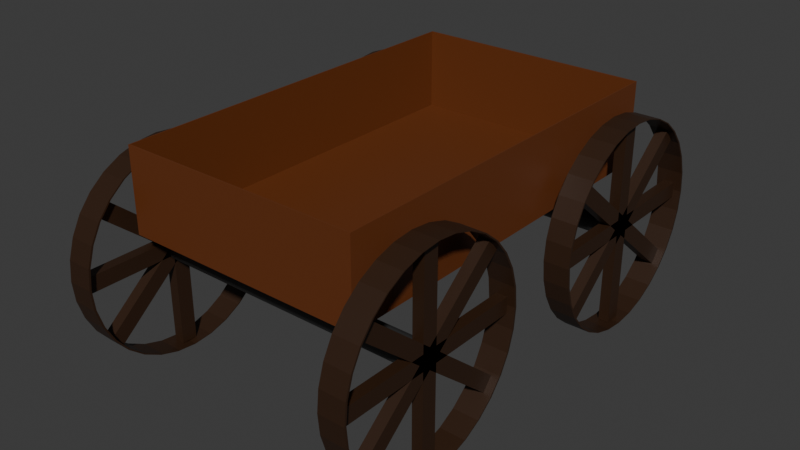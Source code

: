 # Source: West_Wagon1WIP.blend  (saved by Blender 4.5.87; exported with 4.5.12 LTS)
import bpy
from mathutils import Matrix  # noqa: F401  (used for matrix-valued properties, if any)

bpy.ops.wm.read_factory_settings(use_empty=True)
scene = bpy.context.scene
scene.name = 'Scene'

# ---- collections
col_collection = bpy.data.collections.new('Collection'); scene.collection.children.link(col_collection)

# ---- materials (node trees are filled in below, after node groups)
mat_material = bpy.data.materials.new('Material')
mat_material.alpha_threshold = 0.0
mat_material.roughness = 0.5
mat_material.line_color = (0.0, 0.0, 0.0, 1.0)
mat_material_001 = bpy.data.materials.new('Material.001')
mat_material_002 = bpy.data.materials.new('Material.002')

# ---- material node trees
mat_material.use_nodes = True; mat_material.node_tree.nodes.clear()
_N = mat_material.node_tree.nodes; _L = mat_material.node_tree.links
n0 = _N.new('ShaderNodeOutputMaterial'); n0.name = 'Material Output'; n0.location = (300, 300)
n1 = _N.new('ShaderNodeBsdfPrincipled'); n1.name = 'Principled BSDF'; n1.location = (10, 300)
n1.inputs[0].default_value = (0.1364, 0.03586, 0.008253, 1.0)
n1.inputs[3].default_value = 1.45
_L.new(n1.outputs[0], n0.inputs[0])
n0.is_active_output = True
mat_material_001.use_nodes = True; mat_material_001.node_tree.nodes.clear()
_N = mat_material_001.node_tree.nodes; _L = mat_material_001.node_tree.links
n0 = _N.new('ShaderNodeBsdfPrincipled'); n0.name = 'Principled BSDF'; n0.location = (-200, 100)
n0.inputs[0].default_value = (0.0339, 0.0339, 0.0339, 1.0)
n1 = _N.new('ShaderNodeOutputMaterial'); n1.name = 'Material Output'; n1.location = (200, 100)
_L.new(n0.outputs[0], n1.inputs[0])
n1.is_active_output = True
mat_material_002.use_nodes = True; mat_material_002.node_tree.nodes.clear()
_N = mat_material_002.node_tree.nodes; _L = mat_material_002.node_tree.links
n0 = _N.new('ShaderNodeBsdfPrincipled'); n0.name = 'Principled BSDF'; n0.location = (-200, 100)
n0.inputs[0].default_value = (0.03193, 0.01292, 0.00474, 1.0)
n1 = _N.new('ShaderNodeOutputMaterial'); n1.name = 'Material Output'; n1.location = (200, 100)
_L.new(n0.outputs[0], n1.inputs[0])
n1.is_active_output = True

# ---- world
world_world = bpy.data.worlds.new('World'); scene.world = world_world
world_world.use_nodes = True; world_world.node_tree.nodes.clear()
_N = world_world.node_tree.nodes; _L = world_world.node_tree.links
n0 = _N.new('ShaderNodeOutputWorld'); n0.name = 'World Output'; n0.location = (300, 300)
n1 = _N.new('ShaderNodeBackground'); n1.name = 'Background'; n1.location = (10, 300)
n1.inputs[0].default_value = (0.05088, 0.05088, 0.05088, 1.0)
_L.new(n1.outputs[0], n0.inputs[0])
n0.is_active_output = True
world_world.color = (0.05088, 0.05088, 0.05088)
world_world.sun_shadow_jitter_overblur = 0.0

# ---- meshes
me_cube = bpy.data.meshes.new('Cube')
me_cube.from_pydata([(1.0, 1.0, 5.0), (1.0, 1.0, 3.0), (1.0, -1.0, 5.0), (1.0, -1.0, 3.0), (-1.0, 1.0, 5.0), (-1.0, 1.0, 3.0), (-1.0, -1.0, 5.0), (-1.0, -1.0, 3.0), (1.08, -0.2003, 2.091), (1.293, -0.2003, 2.091), (1.08, -0.2104, 1.6), (1.293, -0.2104, 1.6), (1.08, -0.2401, 1.127), (1.293, -0.2401, 1.127), (1.08, -0.2884, 0.6918), (1.293, -0.2884, 0.6918), (1.08, -0.3533, 0.31), (1.293, -0.3533, 0.31), (1.08, -0.4324, -0.003237), (1.293, -0.4324, -0.003237), (1.08, -0.5227, -0.236), (1.293, -0.5227, -0.236), (1.08, -0.6207, -0.3794), (1.293, -0.6207, -0.3794), (1.08, -0.7226, -0.4278), (1.293, -0.7226, -0.4278), (1.08, -0.8245, -0.3794), (1.293, -0.8245, -0.3794), (1.08, -0.9224, -0.236), (1.293, -0.9224, -0.236), (1.08, -1.013, -0.003237), (1.293, -1.013, -0.003237), (1.08, -1.092, 0.31), (1.293, -1.092, 0.31), (1.08, -1.157, 0.6918), (1.293, -1.157, 0.6918), (1.08, -1.205, 1.127), (1.293, -1.205, 1.127), (1.08, -1.235, 1.6), (1.293, -1.235, 1.6), (1.08, -1.245, 2.091), (1.293, -1.245, 2.091), (1.08, -1.235, 2.583), (1.293, -1.235, 2.583), (1.08, -1.205, 3.055), (1.293, -1.205, 3.055), (1.08, -1.157, 3.491), (1.293, -1.157, 3.491), (1.08, -1.092, 3.873), (1.293, -1.092, 3.873), (1.08, -1.013, 4.186), (1.293, -1.013, 4.186), (1.08, -0.9224, 4.419), (1.293, -0.9224, 4.419), (1.08, -0.8245, 4.562), (1.293, -0.8245, 4.562), (1.08, -0.7226, 4.61), (1.293, -0.7226, 4.61), (1.08, -0.6207, 4.562), (1.293, -0.6207, 4.562), (1.08, -0.5227, 4.419), (1.293, -0.5227, 4.419), (1.08, -0.4324, 4.186), (1.293, -0.4324, 4.186), (1.08, -0.3533, 3.873), (1.293, -0.3533, 3.873), (1.08, -0.2884, 3.491), (1.293, -0.2884, 3.491), (1.08, -0.2401, 3.055), (1.293, -0.2401, 3.055), (1.08, -0.2104, 2.583), (1.293, -0.2104, 2.583), (1.142, -0.7622, -0.3931), (1.142, -0.7622, 4.576), (1.142, -0.683, -0.3931), (1.142, -0.683, 4.576), (1.231, -0.7622, -0.3931), (1.231, -0.7622, 4.576), (1.231, -0.683, -0.3931), (1.231, -0.683, 4.576), (1.142, -1.143, 0.6408), (1.142, -0.3535, 3.835), (1.142, -1.092, 0.348), (1.142, -0.3026, 3.542), (1.231, -1.143, 0.6408), (1.231, -0.3535, 3.835), (1.231, -1.092, 0.348), (1.231, -0.3026, 3.542), (1.142, -0.3535, 0.348), (1.142, -1.143, 3.542), (1.142, -0.3026, 0.6408), (1.142, -1.092, 3.835), (1.231, -0.3535, 0.348), (1.231, -1.143, 3.542), (1.231, -0.3026, 0.6408), (1.231, -1.092, 3.835), (1.142, -1.238, 2.282), (1.142, -0.2075, 2.282), (1.142, -1.238, 1.9), (1.142, -0.2075, 1.9), (1.231, -1.238, 2.282), (1.231, -0.2075, 2.282), (1.231, -1.238, 1.9), (1.231, -0.2075, 1.9), (1.08, 1.245, 2.091), (1.293, 1.245, 2.091), (1.08, 1.235, 1.6), (1.293, 1.235, 1.6), (1.08, 1.205, 1.127), (1.293, 1.205, 1.127), (1.08, 1.157, 0.6918), (1.293, 1.157, 0.6918), (1.08, 1.092, 0.31), (1.293, 1.092, 0.31), (1.08, 1.013, -0.003237), (1.293, 1.013, -0.003237), (1.08, 0.9224, -0.236), (1.293, 0.9224, -0.236), (1.08, 0.8245, -0.3794), (1.293, 0.8245, -0.3794), (1.08, 0.7226, -0.4278), (1.293, 0.7226, -0.4278), (1.08, 0.6207, -0.3794), (1.293, 0.6207, -0.3794), (1.08, 0.5227, -0.236), (1.293, 0.5227, -0.236), (1.08, 0.4324, -0.003237), (1.293, 0.4324, -0.003237), (1.08, 0.3533, 0.31), (1.293, 0.3533, 0.31), (1.08, 0.2884, 0.6918), (1.293, 0.2884, 0.6918), (1.08, 0.2401, 1.127), (1.293, 0.2401, 1.127), (1.08, 0.2104, 1.6), (1.293, 0.2104, 1.6), (1.08, 0.2003, 2.091), (1.293, 0.2003, 2.091), (1.08, 0.2104, 2.583), (1.293, 0.2104, 2.583), (1.08, 0.2401, 3.055), (1.293, 0.2401, 3.055), (1.08, 0.2884, 3.491), (1.293, 0.2884, 3.491), (1.08, 0.3533, 3.873), (1.293, 0.3533, 3.873), (1.08, 0.4324, 4.186), (1.293, 0.4324, 4.186), (1.08, 0.5227, 4.419), (1.293, 0.5227, 4.419), (1.08, 0.6207, 4.562), (1.293, 0.6207, 4.562), (1.08, 0.7226, 4.61), (1.293, 0.7226, 4.61), (1.08, 0.8245, 4.562), (1.293, 0.8245, 4.562), (1.08, 0.9224, 4.419), (1.293, 0.9224, 4.419), (1.08, 1.013, 4.186), (1.293, 1.013, 4.186), (1.08, 1.092, 3.873), (1.293, 1.092, 3.873), (1.08, 1.157, 3.491), (1.293, 1.157, 3.491), (1.08, 1.205, 3.055), (1.293, 1.205, 3.055), (1.08, 1.235, 2.583), (1.293, 1.235, 2.583), (1.142, 0.683, -0.3931), (1.142, 0.683, 4.576), (1.142, 0.7622, -0.3931), (1.142, 0.7622, 4.576), (1.231, 0.683, -0.3931), (1.231, 0.683, 4.576), (1.231, 0.7622, -0.3931), (1.231, 0.7622, 4.576), (1.142, 0.3026, 0.6408), (1.142, 1.092, 3.835), (1.142, 0.3535, 0.348), (1.142, 1.143, 3.542), (1.231, 0.3026, 0.6408), (1.231, 1.092, 3.835), (1.231, 0.3535, 0.348), (1.231, 1.143, 3.542), (1.142, 1.092, 0.348), (1.142, 0.3026, 3.542), (1.142, 1.143, 0.6408), (1.142, 0.3535, 3.835), (1.231, 1.092, 0.348), (1.231, 0.3026, 3.542), (1.231, 1.143, 0.6408), (1.231, 0.3535, 3.835), (1.142, 0.2075, 2.282), (1.142, 1.238, 2.282), (1.142, 0.2075, 1.9), (1.142, 1.238, 1.9), (1.231, 0.2075, 2.282), (1.231, 1.238, 2.282), (1.231, 0.2075, 1.9), (1.231, 1.238, 1.9), (-1.293, -0.2003, 2.091), (-1.08, -0.2003, 2.091), (-1.293, -0.2104, 1.6), (-1.08, -0.2104, 1.6), (-1.293, -0.2401, 1.127), (-1.08, -0.2401, 1.127), (-1.293, -0.2884, 0.6918), (-1.08, -0.2884, 0.6918), (-1.293, -0.3533, 0.31), (-1.08, -0.3533, 0.31), (-1.293, -0.4324, -0.003237), (-1.08, -0.4324, -0.003237), (-1.293, -0.5227, -0.236), (-1.08, -0.5227, -0.236), (-1.293, -0.6207, -0.3794), (-1.08, -0.6207, -0.3794), (-1.293, -0.7226, -0.4278), (-1.08, -0.7226, -0.4278), (-1.293, -0.8245, -0.3794), (-1.08, -0.8245, -0.3794), (-1.293, -0.9224, -0.236), (-1.08, -0.9224, -0.236), (-1.293, -1.013, -0.003237), (-1.08, -1.013, -0.003237), (-1.293, -1.092, 0.31), (-1.08, -1.092, 0.31), (-1.293, -1.157, 0.6918), (-1.08, -1.157, 0.6918), (-1.293, -1.205, 1.127), (-1.08, -1.205, 1.127), (-1.293, -1.235, 1.6), (-1.08, -1.235, 1.6), (-1.293, -1.245, 2.091), (-1.08, -1.245, 2.091), (-1.293, -1.235, 2.583), (-1.08, -1.235, 2.583), (-1.293, -1.205, 3.055), (-1.08, -1.205, 3.055), (-1.293, -1.157, 3.491), (-1.08, -1.157, 3.491), (-1.293, -1.092, 3.873), (-1.08, -1.092, 3.873), (-1.293, -1.013, 4.186), (-1.08, -1.013, 4.186), (-1.293, -0.9224, 4.419), (-1.08, -0.9224, 4.419), (-1.293, -0.8245, 4.562), (-1.08, -0.8245, 4.562), (-1.293, -0.7226, 4.61), (-1.08, -0.7226, 4.61), (-1.293, -0.6207, 4.562), (-1.08, -0.6207, 4.562), (-1.293, -0.5227, 4.419), (-1.08, -0.5227, 4.419), (-1.293, -0.4324, 4.186), (-1.08, -0.4324, 4.186), (-1.293, -0.3533, 3.873), (-1.08, -0.3533, 3.873), (-1.293, -0.2884, 3.491), (-1.08, -0.2884, 3.491), (-1.293, -0.2401, 3.055), (-1.08, -0.2401, 3.055), (-1.293, -0.2104, 2.583), (-1.08, -0.2104, 2.583), (-1.231, -0.7622, -0.3931), (-1.231, -0.7622, 4.576), (-1.231, -0.683, -0.3931), (-1.231, -0.683, 4.576), (-1.142, -0.7622, -0.3931), (-1.142, -0.7622, 4.576), (-1.142, -0.683, -0.3931), (-1.142, -0.683, 4.576), (-1.231, -1.143, 0.6408), (-1.231, -0.3535, 3.835), (-1.231, -1.092, 0.348), (-1.231, -0.3026, 3.542), (-1.142, -1.143, 0.6408), (-1.142, -0.3535, 3.835), (-1.142, -1.092, 0.348), (-1.142, -0.3026, 3.542), (-1.231, -0.3535, 0.348), (-1.231, -1.143, 3.542), (-1.231, -0.3026, 0.6408), (-1.231, -1.092, 3.835), (-1.142, -0.3535, 0.348), (-1.142, -1.143, 3.542), (-1.142, -0.3026, 0.6408), (-1.142, -1.092, 3.835), (-1.231, -1.238, 2.282), (-1.231, -0.2075, 2.282), (-1.231, -1.238, 1.9), (-1.231, -0.2075, 1.9), (-1.142, -1.238, 2.282), (-1.142, -0.2075, 2.282), (-1.142, -1.238, 1.9), (-1.142, -0.2075, 1.9), (-1.293, 1.245, 2.091), (-1.08, 1.245, 2.091), (-1.293, 1.235, 1.6), (-1.08, 1.235, 1.6), (-1.293, 1.205, 1.127), (-1.08, 1.205, 1.127), (-1.293, 1.157, 0.6918), (-1.08, 1.157, 0.6918), (-1.293, 1.092, 0.31), (-1.08, 1.092, 0.31), (-1.293, 1.013, -0.003237), (-1.08, 1.013, -0.003237), (-1.293, 0.9224, -0.236), (-1.08, 0.9224, -0.236), (-1.293, 0.8245, -0.3794), (-1.08, 0.8245, -0.3794), (-1.293, 0.7226, -0.4278), (-1.08, 0.7226, -0.4278), (-1.293, 0.6207, -0.3794), (-1.08, 0.6207, -0.3794), (-1.293, 0.5227, -0.236), (-1.08, 0.5227, -0.236), (-1.293, 0.4324, -0.003237), (-1.08, 0.4324, -0.003237), (-1.293, 0.3533, 0.31), (-1.08, 0.3533, 0.31), (-1.293, 0.2884, 0.6918), (-1.08, 0.2884, 0.6918), (-1.293, 0.2401, 1.127), (-1.08, 0.2401, 1.127), (-1.293, 0.2104, 1.6), (-1.08, 0.2104, 1.6), (-1.293, 0.2003, 2.091), (-1.08, 0.2003, 2.091), (-1.293, 0.2104, 2.583), (-1.08, 0.2104, 2.583), (-1.293, 0.2401, 3.055), (-1.08, 0.2401, 3.055), (-1.293, 0.2884, 3.491), (-1.08, 0.2884, 3.491), (-1.293, 0.3533, 3.873), (-1.08, 0.3533, 3.873), (-1.293, 0.4324, 4.186), (-1.08, 0.4324, 4.186), (-1.293, 0.5227, 4.419), (-1.08, 0.5227, 4.419), (-1.293, 0.6207, 4.562), (-1.08, 0.6207, 4.562), (-1.293, 0.7226, 4.61), (-1.08, 0.7226, 4.61), (-1.293, 0.8245, 4.562), (-1.08, 0.8245, 4.562), (-1.293, 0.9224, 4.419), (-1.08, 0.9224, 4.419), (-1.293, 1.013, 4.186), (-1.08, 1.013, 4.186), (-1.293, 1.092, 3.873), (-1.08, 1.092, 3.873), (-1.293, 1.157, 3.491), (-1.08, 1.157, 3.491), (-1.293, 1.205, 3.055), (-1.08, 1.205, 3.055), (-1.293, 1.235, 2.583), (-1.08, 1.235, 2.583), (-1.231, 0.683, -0.3931), (-1.231, 0.683, 4.576), (-1.231, 0.7622, -0.3931), (-1.231, 0.7622, 4.576), (-1.142, 0.683, -0.3931), (-1.142, 0.683, 4.576), (-1.142, 0.7622, -0.3931), (-1.142, 0.7622, 4.576), (-1.231, 0.3026, 0.6408), (-1.231, 1.092, 3.835), (-1.231, 0.3535, 0.348), (-1.231, 1.143, 3.542), (-1.142, 0.3026, 0.6408), (-1.142, 1.092, 3.835), (-1.142, 0.3535, 0.348), (-1.142, 1.143, 3.542), (-1.231, 1.092, 0.348), (-1.231, 0.3026, 3.542), (-1.231, 1.143, 0.6408), (-1.231, 0.3535, 3.835), (-1.142, 1.092, 0.348), (-1.142, 0.3026, 3.542), (-1.142, 1.143, 0.6408), (-1.142, 0.3535, 3.835), (-1.231, 0.2075, 2.282), (-1.231, 1.238, 2.282), (-1.231, 0.2075, 1.9), (-1.231, 1.238, 1.9), (-1.142, 0.2075, 2.282), (-1.142, 1.238, 2.282), (-1.142, 0.2075, 1.9), (-1.142, 1.238, 1.9), (0.05029, 0.6745, 1.933), (-0.05029, 0.6745, 1.933), (0.05029, 0.7707, 1.933), (-0.05029, 0.7707, 1.933), (0.05029, 0.6745, 2.996), (-0.05029, 0.6745, 2.996), (0.05029, 0.7707, 2.996), (-0.05029, 0.7707, 2.996), (0.05029, -0.7707, 1.933), (-0.05029, -0.7707, 1.933), (0.05029, -0.6745, 1.933), (-0.05029, -0.6745, 1.933), (0.05029, -0.7707, 2.996), (-0.05029, -0.7707, 2.996), (0.05029, -0.6745, 2.996), (-0.05029, -0.6745, 2.996), (0.05029, -0.6772, 2.944), (-0.05029, -0.6772, 2.944), (0.05029, -0.6772, 2.479), (-0.05029, -0.6772, 2.479), (0.05029, 0.6772, 2.944), (-0.05029, 0.6772, 2.944), (0.05029, 0.6772, 2.479), (-0.05029, 0.6772, 2.479), (1.155, 0.7866, 2.038), (-1.155, 0.7866, 2.038), (1.155, 0.7854, 2.098), (-1.155, 0.7854, 2.098), (1.155, 0.7817, 2.156), (-1.155, 0.7817, 2.156), (1.155, 0.7758, 2.209), (-1.155, 0.7758, 2.209), (1.155, 0.7679, 2.256), (-1.155, 0.7679, 2.256), (1.155, 0.7581, 2.294), (-1.155, 0.7581, 2.294), (1.155, 0.7471, 2.323), (-1.155, 0.7471, 2.323), (1.155, 0.7351, 2.341), (-1.155, 0.7351, 2.341), (1.155, 0.7226, 2.346), (-1.155, 0.7226, 2.346), (1.155, 0.7101, 2.341), (-1.155, 0.7101, 2.341), (1.155, 0.6981, 2.323), (-1.155, 0.6981, 2.323), (1.155, 0.687, 2.294), (-1.155, 0.687, 2.294), (1.155, 0.6773, 2.256), (-1.155, 0.6773, 2.256), (1.155, 0.6693, 2.209), (-1.155, 0.6693, 2.209), (1.155, 0.6634, 2.156), (-1.155, 0.6634, 2.156), (1.155, 0.6598, 2.098), (-1.155, 0.6598, 2.098), (1.155, 0.6586, 2.038), (-1.155, 0.6586, 2.038), (1.155, 0.6598, 1.977), (-1.155, 0.6598, 1.977), (1.155, 0.6634, 1.919), (-1.155, 0.6634, 1.919), (1.155, 0.6693, 1.866), (-1.155, 0.6693, 1.866), (1.155, 0.6773, 1.819), (-1.155, 0.6773, 1.819), (1.155, 0.687, 1.781), (-1.155, 0.687, 1.781), (1.155, 0.6981, 1.752), (-1.155, 0.6981, 1.752), (1.155, 0.7101, 1.735), (-1.155, 0.7101, 1.735), (1.155, 0.7226, 1.729), (-1.155, 0.7226, 1.729), (1.155, 0.7351, 1.735), (-1.155, 0.7351, 1.735), (1.155, 0.7471, 1.752), (-1.155, 0.7471, 1.752), (1.155, 0.7581, 1.781), (-1.155, 0.7581, 1.781), (1.155, 0.7679, 1.819), (-1.155, 0.7679, 1.819), (1.155, 0.7758, 1.866), (-1.155, 0.7758, 1.866), (1.155, 0.7817, 1.919), (-1.155, 0.7817, 1.919), (1.155, 0.7854, 1.977), (-1.155, 0.7854, 1.977), (1.155, -0.6586, 2.038), (-1.155, -0.6586, 2.038), (1.155, -0.6598, 2.098), (-1.155, -0.6598, 2.098), (1.155, -0.6634, 2.156), (-1.155, -0.6634, 2.156), (1.155, -0.6693, 2.209), (-1.155, -0.6693, 2.209), (1.155, -0.6773, 2.256), (-1.155, -0.6773, 2.256), (1.155, -0.687, 2.294), (-1.155, -0.687, 2.294), (1.155, -0.6981, 2.323), (-1.155, -0.6981, 2.323), (1.155, -0.7101, 2.341), (-1.155, -0.7101, 2.341), (1.155, -0.7226, 2.346), (-1.155, -0.7226, 2.346), (1.155, -0.7351, 2.341), (-1.155, -0.7351, 2.341), (1.155, -0.7471, 2.323), (-1.155, -0.7471, 2.323), (1.155, -0.7581, 2.294), (-1.155, -0.7581, 2.294), (1.155, -0.7679, 2.256), (-1.155, -0.7679, 2.256), (1.155, -0.7758, 2.209), (-1.155, -0.7758, 2.209), (1.155, -0.7817, 2.156), (-1.155, -0.7817, 2.156), (1.155, -0.7854, 2.098), (-1.155, -0.7854, 2.098), (1.155, -0.7866, 2.038), (-1.155, -0.7866, 2.038), (1.155, -0.7854, 1.977), (-1.155, -0.7854, 1.977), (1.155, -0.7817, 1.919), (-1.155, -0.7817, 1.919), (1.155, -0.7758, 1.866), (-1.155, -0.7758, 1.866), (1.155, -0.7679, 1.819), (-1.155, -0.7679, 1.819), (1.155, -0.7581, 1.781), (-1.155, -0.7581, 1.781), (1.155, -0.7471, 1.752), (-1.155, -0.7471, 1.752), (1.155, -0.7351, 1.735), (-1.155, -0.7351, 1.735), (1.155, -0.7226, 1.729), (-1.155, -0.7226, 1.729), (1.155, -0.7101, 1.735), (-1.155, -0.7101, 1.735), (1.155, -0.6981, 1.752), (-1.155, -0.6981, 1.752), (1.155, -0.687, 1.781), (-1.155, -0.687, 1.781), (1.155, -0.6773, 1.819), (-1.155, -0.6773, 1.819), (1.155, -0.6693, 1.866), (-1.155, -0.6693, 1.866), (1.155, -0.6634, 1.919), (-1.155, -0.6634, 1.919), (1.155, -0.6598, 1.977), (-1.155, -0.6598, 1.977)], [], [(3, 2, 6, 7), (7, 6, 4, 5), (5, 1, 3, 7), (1, 0, 2, 3), (5, 4, 0, 1), (8, 9, 11, 10), (10, 11, 13, 12), (12, 13, 15, 14), (14, 15, 17, 16), (16, 17, 19, 18), (18, 19, 21, 20), (20, 21, 23, 22), (22, 23, 25, 24), (24, 25, 27, 26), (26, 27, 29, 28), (28, 29, 31, 30), (30, 31, 33, 32), (32, 33, 35, 34), (34, 35, 37, 36), (36, 37, 39, 38), (38, 39, 41, 40), (40, 41, 43, 42), (42, 43, 45, 44), (44, 45, 47, 46), (46, 47, 49, 48), (48, 49, 51, 50), (50, 51, 53, 52), (52, 53, 55, 54), (54, 55, 57, 56), (56, 57, 59, 58), (58, 59, 61, 60), (60, 61, 63, 62), (62, 63, 65, 64), (64, 65, 67, 66), (66, 67, 69, 68), (68, 69, 71, 70), (70, 71, 9, 8), (72, 73, 75, 74), (74, 75, 79, 78), (78, 79, 77, 76), (76, 77, 73, 72), (74, 78, 76, 72), (79, 75, 73, 77), (80, 81, 83, 82), (82, 83, 87, 86), (86, 87, 85, 84), (84, 85, 81, 80), (82, 86, 84, 80), (87, 83, 81, 85), (88, 89, 91, 90), (90, 91, 95, 94), (94, 95, 93, 92), (92, 93, 89, 88), (90, 94, 92, 88), (95, 91, 89, 93), (96, 97, 99, 98), (98, 99, 103, 102), (102, 103, 101, 100), (100, 101, 97, 96), (98, 102, 100, 96), (103, 99, 97, 101), (104, 105, 107, 106), (106, 107, 109, 108), (108, 109, 111, 110), (110, 111, 113, 112), (112, 113, 115, 114), (114, 115, 117, 116), (116, 117, 119, 118), (118, 119, 121, 120), (120, 121, 123, 122), (122, 123, 125, 124), (124, 125, 127, 126), (126, 127, 129, 128), (128, 129, 131, 130), (130, 131, 133, 132), (132, 133, 135, 134), (134, 135, 137, 136), (136, 137, 139, 138), (138, 139, 141, 140), (140, 141, 143, 142), (142, 143, 145, 144), (144, 145, 147, 146), (146, 147, 149, 148), (148, 149, 151, 150), (150, 151, 153, 152), (152, 153, 155, 154), (154, 155, 157, 156), (156, 157, 159, 158), (158, 159, 161, 160), (160, 161, 163, 162), (162, 163, 165, 164), (164, 165, 167, 166), (166, 167, 105, 104), (168, 169, 171, 170), (170, 171, 175, 174), (174, 175, 173, 172), (172, 173, 169, 168), (170, 174, 172, 168), (175, 171, 169, 173), (176, 177, 179, 178), (178, 179, 183, 182), (182, 183, 181, 180), (180, 181, 177, 176), (178, 182, 180, 176), (183, 179, 177, 181), (184, 185, 187, 186), (186, 187, 191, 190), (190, 191, 189, 188), (188, 189, 185, 184), (186, 190, 188, 184), (191, 187, 185, 189), (192, 193, 195, 194), (194, 195, 199, 198), (198, 199, 197, 196), (196, 197, 193, 192), (194, 198, 196, 192), (199, 195, 193, 197), (200, 201, 203, 202), (202, 203, 205, 204), (204, 205, 207, 206), (206, 207, 209, 208), (208, 209, 211, 210), (210, 211, 213, 212), (212, 213, 215, 214), (214, 215, 217, 216), (216, 217, 219, 218), (218, 219, 221, 220), (220, 221, 223, 222), (222, 223, 225, 224), (224, 225, 227, 226), (226, 227, 229, 228), (228, 229, 231, 230), (230, 231, 233, 232), (232, 233, 235, 234), (234, 235, 237, 236), (236, 237, 239, 238), (238, 239, 241, 240), (240, 241, 243, 242), (242, 243, 245, 244), (244, 245, 247, 246), (246, 247, 249, 248), (248, 249, 251, 250), (250, 251, 253, 252), (252, 253, 255, 254), (254, 255, 257, 256), (256, 257, 259, 258), (258, 259, 261, 260), (260, 261, 263, 262), (262, 263, 201, 200), (264, 265, 267, 266), (266, 267, 271, 270), (270, 271, 269, 268), (268, 269, 265, 264), (266, 270, 268, 264), (271, 267, 265, 269), (272, 273, 275, 274), (274, 275, 279, 278), (278, 279, 277, 276), (276, 277, 273, 272), (274, 278, 276, 272), (279, 275, 273, 277), (280, 281, 283, 282), (282, 283, 287, 286), (286, 287, 285, 284), (284, 285, 281, 280), (282, 286, 284, 280), (287, 283, 281, 285), (288, 289, 291, 290), (290, 291, 295, 294), (294, 295, 293, 292), (292, 293, 289, 288), (290, 294, 292, 288), (295, 291, 289, 293), (296, 297, 299, 298), (298, 299, 301, 300), (300, 301, 303, 302), (302, 303, 305, 304), (304, 305, 307, 306), (306, 307, 309, 308), (308, 309, 311, 310), (310, 311, 313, 312), (312, 313, 315, 314), (314, 315, 317, 316), (316, 317, 319, 318), (318, 319, 321, 320), (320, 321, 323, 322), (322, 323, 325, 324), (324, 325, 327, 326), (326, 327, 329, 328), (328, 329, 331, 330), (330, 331, 333, 332), (332, 333, 335, 334), (334, 335, 337, 336), (336, 337, 339, 338), (338, 339, 341, 340), (340, 341, 343, 342), (342, 343, 345, 344), (344, 345, 347, 346), (346, 347, 349, 348), (348, 349, 351, 350), (350, 351, 353, 352), (352, 353, 355, 354), (354, 355, 357, 356), (356, 357, 359, 358), (358, 359, 297, 296), (360, 361, 363, 362), (362, 363, 367, 366), (366, 367, 365, 364), (364, 365, 361, 360), (362, 366, 364, 360), (367, 363, 361, 365), (368, 369, 371, 370), (370, 371, 375, 374), (374, 375, 373, 372), (372, 373, 369, 368), (370, 374, 372, 368), (375, 371, 369, 373), (376, 377, 379, 378), (378, 379, 383, 382), (382, 383, 381, 380), (380, 381, 377, 376), (378, 382, 380, 376), (383, 379, 377, 381), (384, 385, 387, 386), (386, 387, 391, 390), (390, 391, 389, 388), (388, 389, 385, 384), (386, 390, 388, 384), (391, 387, 385, 389), (392, 393, 395, 394), (394, 395, 399, 398), (398, 399, 397, 396), (396, 397, 393, 392), (394, 398, 396, 392), (399, 395, 393, 397), (400, 401, 403, 402), (402, 403, 407, 406), (406, 407, 405, 404), (404, 405, 401, 400), (402, 406, 404, 400), (407, 403, 401, 405), (408, 409, 411, 410), (410, 411, 415, 414), (414, 415, 413, 412), (412, 413, 409, 408), (410, 414, 412, 408), (415, 411, 409, 413), (416, 417, 419, 418), (418, 419, 421, 420), (420, 421, 423, 422), (422, 423, 425, 424), (424, 425, 427, 426), (426, 427, 429, 428), (428, 429, 431, 430), (430, 431, 433, 432), (432, 433, 435, 434), (434, 435, 437, 436), (436, 437, 439, 438), (438, 439, 441, 440), (440, 441, 443, 442), (442, 443, 445, 444), (444, 445, 447, 446), (446, 447, 449, 448), (448, 449, 451, 450), (450, 451, 453, 452), (452, 453, 455, 454), (454, 455, 457, 456), (456, 457, 459, 458), (458, 459, 461, 460), (460, 461, 463, 462), (462, 463, 465, 464), (464, 465, 467, 466), (466, 467, 469, 468), (468, 469, 471, 470), (470, 471, 473, 472), (472, 473, 475, 474), (474, 475, 477, 476), (419, 417, 479, 477, 475, 473, 471, 469, 467, 465, 463, 461, 459, 457, 455, 453, 451, 449, 447, 445, 443, 441, 439, 437, 435, 433, 431, 429, 427, 425, 423, 421), (476, 477, 479, 478), (478, 479, 417, 416), (416, 418, 420, 422, 424, 426, 428, 430, 432, 434, 436, 438, 440, 442, 444, 446, 448, 450, 452, 454, 456, 458, 460, 462, 464, 466, 468, 470, 472, 474, 476, 478), (480, 481, 483, 482), (482, 483, 485, 484), (484, 485, 487, 486), (486, 487, 489, 488), (488, 489, 491, 490), (490, 491, 493, 492), (492, 493, 495, 494), (494, 495, 497, 496), (496, 497, 499, 498), (498, 499, 501, 500), (500, 501, 503, 502), (502, 503, 505, 504), (504, 505, 507, 506), (506, 507, 509, 508), (508, 509, 511, 510), (510, 511, 513, 512), (512, 513, 515, 514), (514, 515, 517, 516), (516, 517, 519, 518), (518, 519, 521, 520), (520, 521, 523, 522), (522, 523, 525, 524), (524, 525, 527, 526), (526, 527, 529, 528), (528, 529, 531, 530), (530, 531, 533, 532), (532, 533, 535, 534), (534, 535, 537, 536), (536, 537, 539, 538), (538, 539, 541, 540), (483, 481, 543, 541, 539, 537, 535, 533, 531, 529, 527, 525, 523, 521, 519, 517, 515, 513, 511, 509, 507, 505, 503, 501, 499, 497, 495, 493, 491, 489, 487, 485), (540, 541, 543, 542), (542, 543, 481, 480), (480, 482, 484, 486, 488, 490, 492, 494, 496, 498, 500, 502, 504, 506, 508, 510, 512, 514, 516, 518, 520, 522, 524, 526, 528, 530, 532, 534, 536, 538, 540, 542)])
me_cube.polygons.foreach_set('material_index', [0, 0, 0, 0, 0, 2, 2, 2, 2, 2, 2, 2, 2, 2, 2, 2, 2, 2, 2, 2, 2, 2, 2, 2, 2, 2, 2, 2, 2, 2, 2, 2, 2, 2, 2, 2, 2, 2, 2, 2, 2, 1, 1, 2, 2, 2, 2, 1, 1, 2, 2, 2, 2, 1, 1, 2, 2, 2, 2, 1, 1, 2, 2, 2, 2, 2, 2, 2, 2, 2, 2, 2, 2, 2, 2, 2, 2, 2, 2, 2, 2, 2, 2, 2, 2, 2, 2, 2, 2, 2, 2, 2, 2, 2, 2, 2, 2, 1, 1, 2, 2, 2, 2, 1, 1, 2, 2, 2, 2, 1, 1, 2, 2, 2, 2, 1, 1, 2, 2, 2, 2, 2, 2, 2, 2, 2, 2, 2, 2, 2, 2, 2, 2, 2, 2, 2, 2, 2, 2, 2, 2, 2, 2, 2, 2, 2, 2, 2, 2, 2, 2, 2, 2, 1, 1, 2, 2, 2, 2, 1, 1, 2, 2, 2, 2, 1, 1, 2, 2, 2, 2, 1, 1, 2, 2, 2, 2, 2, 2, 2, 2, 2, 2, 2, 2, 2, 2, 2, 2, 2, 2, 2, 2, 2, 2, 2, 2, 2, 2, 2, 2, 2, 2, 2, 2, 2, 2, 2, 2, 1, 1, 2, 2, 2, 2, 1, 1, 2, 2, 2, 2, 1, 1, 2, 2, 2, 2, 1, 1, 1, 1, 1, 1, 1, 1, 1, 1, 1, 1, 1, 1, 1, 1, 1, 1, 1, 1, 1, 1, 1, 1, 1, 1, 1, 1, 1, 1, 1, 1, 1, 1, 1, 1, 1, 1, 1, 1, 1, 1, 1, 1, 1, 1, 1, 1, 1, 1, 1, 1, 1, 1, 1, 1, 1, 1, 1, 1, 1, 1, 1, 1, 1, 1, 1, 1, 1, 1, 1, 1, 1, 1, 1, 1, 1, 1, 1, 1, 1, 1, 1, 1, 1, 1, 1, 1])
_uv = me_cube.uv_layers.new(name='UVMap')
_uv.uv.foreach_set('vector', [0.6536, 0.8223, 0.7729, 0.8223, 0.7729, 0.9415, 0.6536, 0.9415, 0.9427, 0.133, 0.8235, 0.133, 0.8235, 0.01375, 0.9427, 0.01375, 0.8235, 0.1605, 0.9427, 0.1605, 0.9427, 0.2797, 0.8235, 0.2797, 0.133, 0.946, 0.01375, 0.946, 0.01375, 0.8268, 0.133, 0.8268, 0.2797, 0.946, 0.1605, 0.946, 0.1605, 0.8268, 0.2797, 0.8268, 0.01703, 0.1662, 0.02974, 0.1657, 0.03095, 0.1949, 0.01823, 0.1954, 0.01823, 0.1954, 0.03095, 0.1949, 0.03208, 0.2232, 0.01935, 0.2236, 0.01935, 0.2236, 0.03208, 0.2232, 0.0329, 0.2494, 0.02015, 0.2496, 0.02015, 0.2496, 0.0329, 0.2494, 0.03292, 0.2728, 0.02016, 0.2724, 0.02016, 0.2724, 0.03292, 0.2728, 0.03149, 0.2926, 0.01886, 0.291, 0.01886, 0.291, 0.03149, 0.2926, 0.02871, 0.3079, 0.01638, 0.3052, 0.01638, 0.3052, 0.02871, 0.3079, 0.02595, 0.3181, 0.01375, 0.315, 0.763, 0.969, 0.763, 0.9817, 0.7563, 0.9817, 0.7563, 0.969, 0.5605, 0.9713, 0.5605, 0.9841, 0.5537, 0.9841, 0.5537, 0.9713, 0.3007, 0.01375, 0.3129, 0.01685, 0.3103, 0.02666, 0.2979, 0.02394, 0.2979, 0.02394, 0.3103, 0.02666, 0.3078, 0.04079, 0.2952, 0.0392, 0.2952, 0.0392, 0.3078, 0.04079, 0.3065, 0.05946, 0.2937, 0.05903, 0.2937, 0.05903, 0.3065, 0.05946, 0.3065, 0.08222, 0.2938, 0.08245, 0.2938, 0.08245, 0.3065, 0.08222, 0.3073, 0.1082, 0.2946, 0.1087, 0.2946, 0.1087, 0.3073, 0.1082, 0.3084, 0.1364, 0.2957, 0.1369, 0.2957, 0.1369, 0.3084, 0.1364, 0.3097, 0.1656, 0.297, 0.1662, 0.297, 0.1662, 0.3097, 0.1656, 0.3109, 0.1949, 0.2982, 0.1955, 0.2982, 0.1955, 0.3109, 0.1949, 0.3121, 0.2232, 0.2993, 0.2236, 0.2993, 0.2236, 0.3121, 0.2232, 0.3129, 0.2494, 0.3001, 0.2496, 0.3001, 0.2496, 0.3129, 0.2494, 0.3129, 0.2728, 0.3001, 0.2724, 0.3001, 0.2724, 0.3129, 0.2728, 0.3115, 0.2926, 0.2989, 0.291, 0.2989, 0.291, 0.3115, 0.2926, 0.3087, 0.3079, 0.2964, 0.3052, 0.2964, 0.3052, 0.3087, 0.3079, 0.3059, 0.3181, 0.2937, 0.315, 0.9407, 0.9512, 0.9407, 0.9385, 0.9474, 0.9385, 0.9474, 0.9512, 0.9653, 0.608, 0.9653, 0.5953, 0.972, 0.5953, 0.972, 0.608, 0.02071, 0.01375, 0.03291, 0.01685, 0.03027, 0.02666, 0.01795, 0.02394, 0.01795, 0.02394, 0.03027, 0.02666, 0.02779, 0.04079, 0.01517, 0.0392, 0.01517, 0.0392, 0.02779, 0.04079, 0.02651, 0.05945, 0.01375, 0.05903, 0.01375, 0.05903, 0.02651, 0.05945, 0.02654, 0.08221, 0.01379, 0.08246, 0.01379, 0.08246, 0.02654, 0.08221, 0.02738, 0.1082, 0.01465, 0.1087, 0.01465, 0.1087, 0.02738, 0.1082, 0.02853, 0.1364, 0.01582, 0.1369, 0.01582, 0.1369, 0.02853, 0.1364, 0.02974, 0.1657, 0.01703, 0.1662, 0.4265, 0.01375, 0.4265, 0.3137, 0.4205, 0.31, 0.4206, 0.01751, 0.5262, 0.3411, 0.5262, 0.6373, 0.5209, 0.6373, 0.5209, 0.3411, 0.5605, 0.0173, 0.5604, 0.3099, 0.5545, 0.3136, 0.5545, 0.01375, 0.5598, 0.3411, 0.5598, 0.6373, 0.5545, 0.6373, 0.5545, 0.3411, 0.9458, 0.3076, 0.9458, 0.3243, 0.931, 0.3243, 0.931, 0.3076, 0.1554, 0.9735, 0.1554, 0.9788, 0.1506, 0.9788, 0.1506, 0.9735, 0.7528, 0.5372, 0.7528, 0.3411, 0.7599, 0.3573, 0.7599, 0.5534, 0.692, 0.3411, 0.6922, 0.5372, 0.6869, 0.5372, 0.6867, 0.3411, 0.2075, 0.587, 0.2075, 0.7831, 0.2004, 0.7993, 0.2004, 0.6032, 0.2998, 0.5417, 0.2996, 0.3456, 0.3049, 0.3456, 0.3051, 0.5417, 0.3049, 0.5595, 0.2996, 0.5594, 0.2998, 0.5417, 0.3051, 0.5417, 0.6869, 0.5372, 0.6922, 0.5372, 0.692, 0.5549, 0.6867, 0.5549, 0.2422, 0.587, 0.2422, 0.7831, 0.235, 0.7993, 0.235, 0.6032, 0.2718, 0.3633, 0.2721, 0.5595, 0.2668, 0.5595, 0.2665, 0.3633, 0.7542, 0.2099, 0.7542, 0.01375, 0.7613, 0.02997, 0.7613, 0.2261, 0.6934, 0.01375, 0.6937, 0.2099, 0.6883, 0.2099, 0.6881, 0.01376, 0.2718, 0.3633, 0.2665, 0.3633, 0.2668, 0.3456, 0.2721, 0.3457, 0.6934, 0.2276, 0.6881, 0.2275, 0.6883, 0.2099, 0.6937, 0.2099, 0.9079, 0.8221, 0.9079, 0.7607, 0.9307, 0.7607, 0.9307, 0.8221, 0.9582, 0.8221, 0.9582, 0.7607, 0.9635, 0.7607, 0.9635, 0.8221, 0.9079, 0.7332, 0.9079, 0.6718, 0.9307, 0.6718, 0.9307, 0.7332, 0.9582, 0.911, 0.9582, 0.8496, 0.9635, 0.8496, 0.9635, 0.911, 0.9002, 0.4493, 0.9056, 0.4493, 0.9056, 0.4721, 0.9002, 0.4721, 0.3871, 0.9212, 0.3924, 0.9212, 0.3924, 0.944, 0.3871, 0.944, 0.1696, 0.1657, 0.1569, 0.1662, 0.1557, 0.1369, 0.1684, 0.1364, 0.1684, 0.1364, 0.1557, 0.1369, 0.1546, 0.1087, 0.1673, 0.1082, 0.1673, 0.1082, 0.1546, 0.1087, 0.1538, 0.08245, 0.1665, 0.08222, 0.1665, 0.08222, 0.1538, 0.08245, 0.1537, 0.05903, 0.1665, 0.05946, 0.1665, 0.05946, 0.1537, 0.05903, 0.1552, 0.0392, 0.1678, 0.04079, 0.1678, 0.04079, 0.1552, 0.0392, 0.158, 0.02394, 0.1703, 0.02666, 0.1703, 0.02666, 0.158, 0.02394, 0.1607, 0.01375, 0.1729, 0.01685, 0.3938, 0.9715, 0.3938, 0.9842, 0.3871, 0.9842, 0.3871, 0.9715, 0.428, 0.9715, 0.428, 0.9842, 0.4213, 0.9842, 0.4213, 0.9715, 0.2126, 0.3181, 0.2004, 0.315, 0.203, 0.3052, 0.2154, 0.3079, 0.2154, 0.3079, 0.203, 0.3052, 0.2055, 0.291, 0.2182, 0.2926, 0.2182, 0.2926, 0.2055, 0.291, 0.2068, 0.2724, 0.2196, 0.2728, 0.2196, 0.2728, 0.2068, 0.2724, 0.2068, 0.2496, 0.2196, 0.2494, 0.2196, 0.2494, 0.2068, 0.2496, 0.206, 0.2236, 0.2187, 0.2232, 0.2187, 0.2232, 0.206, 0.2236, 0.2049, 0.1955, 0.2176, 0.1949, 0.2176, 0.1949, 0.2049, 0.1955, 0.2036, 0.1662, 0.2164, 0.1656, 0.2164, 0.1656, 0.2036, 0.1662, 0.2024, 0.1369, 0.2151, 0.1364, 0.2151, 0.1364, 0.2024, 0.1369, 0.2013, 0.1087, 0.214, 0.1082, 0.214, 0.1082, 0.2013, 0.1087, 0.2004, 0.08245, 0.2132, 0.08222, 0.2132, 0.08222, 0.2004, 0.08245, 0.2004, 0.05903, 0.2132, 0.05946, 0.2132, 0.05946, 0.2004, 0.05903, 0.2018, 0.0392, 0.2145, 0.04079, 0.2145, 0.04079, 0.2018, 0.0392, 0.2046, 0.02394, 0.2169, 0.02666, 0.2169, 0.02666, 0.2046, 0.02394, 0.2074, 0.01375, 0.2196, 0.01685, 0.9726, 0.4493, 0.9726, 0.462, 0.9659, 0.462, 0.9659, 0.4493, 0.9769, 0.2805, 0.9769, 0.2932, 0.9702, 0.2932, 0.9702, 0.2805, 0.166, 0.3181, 0.1538, 0.315, 0.1564, 0.3052, 0.1687, 0.3079, 0.1687, 0.3079, 0.1564, 0.3052, 0.1589, 0.291, 0.1715, 0.2926, 0.1715, 0.2926, 0.1589, 0.291, 0.1602, 0.2724, 0.1729, 0.2728, 0.1729, 0.2728, 0.1602, 0.2724, 0.1601, 0.2496, 0.1729, 0.2494, 0.1729, 0.2494, 0.1601, 0.2496, 0.1593, 0.2236, 0.172, 0.2232, 0.172, 0.2232, 0.1593, 0.2236, 0.1581, 0.1955, 0.1708, 0.1949, 0.1708, 0.1949, 0.1581, 0.1955, 0.1569, 0.1662, 0.1696, 0.1657, 0.46, 0.01375, 0.46, 0.3137, 0.454, 0.31, 0.4541, 0.01751, 0.5933, 0.3411, 0.5933, 0.6373, 0.588, 0.6373, 0.588, 0.3411, 0.594, 0.0173, 0.594, 0.3099, 0.588, 0.3136, 0.588, 0.01375, 0.6261, 0.3411, 0.6261, 0.6373, 0.6208, 0.6373, 0.6208, 0.3411, 0.1876, 0.9735, 0.1876, 0.9788, 0.1829, 0.9788, 0.1829, 0.9735, 0.2198, 0.9735, 0.2198, 0.9788, 0.2151, 0.9788, 0.2151, 0.9735, 0.7528, 0.777, 0.7528, 0.5809, 0.7599, 0.5971, 0.7599, 0.7932, 0.725, 0.3411, 0.7253, 0.5372, 0.7199, 0.5372, 0.7197, 0.3411, 0.08302, 0.7993, 0.08302, 0.6032, 0.09015, 0.587, 0.09015, 0.7831, 0.05211, 0.3633, 0.05234, 0.5595, 0.04702, 0.5595, 0.04679, 0.3633, 0.04703, 0.3456, 0.05234, 0.3457, 0.05211, 0.3633, 0.04679, 0.3633, 0.7199, 0.5372, 0.7253, 0.5372, 0.725, 0.5549, 0.7197, 0.5549, 0.3326, 0.7993, 0.3326, 0.6032, 0.3398, 0.587, 0.3398, 0.7831, 0.3328, 0.5417, 0.3326, 0.3456, 0.3379, 0.3456, 0.3382, 0.5417, 0.6608, 0.5987, 0.6608, 0.7948, 0.6536, 0.7786, 0.6536, 0.5824, 0.6539, 0.5549, 0.6536, 0.3588, 0.659, 0.3588, 0.6592, 0.5549, 0.3328, 0.5417, 0.3382, 0.5417, 0.3379, 0.5595, 0.3326, 0.5594, 0.6539, 0.3411, 0.6592, 0.3412, 0.659, 0.3588, 0.6536, 0.3588, 0.3554, 0.9177, 0.3554, 0.9791, 0.3326, 0.9791, 0.3326, 0.9177, 0.9702, 0.253, 0.9702, 0.1916, 0.9755, 0.1916, 0.9755, 0.253, 0.9325, 0.5678, 0.9325, 0.5064, 0.9553, 0.5064, 0.9553, 0.5678, 0.5997, 0.9823, 0.5997, 0.9209, 0.605, 0.9209, 0.605, 0.9823, 0.9325, 0.5953, 0.9378, 0.5953, 0.9378, 0.6181, 0.9325, 0.6181, 0.4203, 0.9212, 0.4256, 0.9212, 0.4256, 0.944, 0.4203, 0.944, 0.06369, 0.1662, 0.07641, 0.1657, 0.07762, 0.1949, 0.0649, 0.1954, 0.0649, 0.1954, 0.07762, 0.1949, 0.07874, 0.2232, 0.06602, 0.2236, 0.06602, 0.2236, 0.07874, 0.2232, 0.07956, 0.2494, 0.06681, 0.2496, 0.06681, 0.2496, 0.07956, 0.2494, 0.07958, 0.2728, 0.06683, 0.2724, 0.06683, 0.2724, 0.07958, 0.2728, 0.07815, 0.2926, 0.06553, 0.291, 0.06553, 0.291, 0.07815, 0.2926, 0.07537, 0.3079, 0.06305, 0.3052, 0.06305, 0.3052, 0.07537, 0.3079, 0.07261, 0.3181, 0.06042, 0.315, 0.01375, 0.9862, 0.01375, 0.9735, 0.02047, 0.9735, 0.02047, 0.9862, 0.04798, 0.9862, 0.04798, 0.9735, 0.0547, 0.9735, 0.0547, 0.9862, 0.3474, 0.01375, 0.3596, 0.01685, 0.3569, 0.02666, 0.3446, 0.02394, 0.3446, 0.02394, 0.3569, 0.02666, 0.3545, 0.04079, 0.3418, 0.0392, 0.3418, 0.0392, 0.3545, 0.04079, 0.3532, 0.05946, 0.3404, 0.05903, 0.3404, 0.05903, 0.3532, 0.05946, 0.3532, 0.08222, 0.3404, 0.08245, 0.3404, 0.08245, 0.3532, 0.08222, 0.354, 0.1082, 0.3413, 0.1087, 0.3413, 0.1087, 0.354, 0.1082, 0.3551, 0.1364, 0.3424, 0.1369, 0.3424, 0.1369, 0.3551, 0.1364, 0.3563, 0.1656, 0.3436, 0.1662, 0.3436, 0.1662, 0.3563, 0.1656, 0.3576, 0.1949, 0.3449, 0.1955, 0.3449, 0.1955, 0.3576, 0.1949, 0.3587, 0.2232, 0.346, 0.2236, 0.346, 0.2236, 0.3587, 0.2232, 0.3595, 0.2494, 0.3468, 0.2496, 0.3468, 0.2496, 0.3595, 0.2494, 0.3596, 0.2728, 0.3468, 0.2724, 0.3468, 0.2724, 0.3596, 0.2728, 0.3581, 0.2926, 0.3455, 0.291, 0.3455, 0.291, 0.3581, 0.2926, 0.3554, 0.3079, 0.343, 0.3052, 0.343, 0.3052, 0.3554, 0.3079, 0.3526, 0.3181, 0.3404, 0.315, 0.9816, 0.9385, 0.9816, 0.9512, 0.9749, 0.9512, 0.9749, 0.9385, 0.6604, 0.969, 0.6604, 0.9817, 0.6536, 0.9817, 0.6536, 0.969, 0.06738, 0.01375, 0.07957, 0.01685, 0.07694, 0.02666, 0.06462, 0.02394, 0.06462, 0.02394, 0.07694, 0.02666, 0.07446, 0.04079, 0.06184, 0.0392, 0.06184, 0.0392, 0.07446, 0.04079, 0.07317, 0.05945, 0.06042, 0.05903, 0.06042, 0.05903, 0.07317, 0.05945, 0.07321, 0.08221, 0.06046, 0.08246, 0.06046, 0.08246, 0.07321, 0.08221, 0.07405, 0.1082, 0.06132, 0.1087, 0.06132, 0.1087, 0.07405, 0.1082, 0.07519, 0.1364, 0.06248, 0.1369, 0.06248, 0.1369, 0.07519, 0.1364, 0.07641, 0.1657, 0.06369, 0.1662, 0.4934, 0.01375, 0.4934, 0.3137, 0.4875, 0.31, 0.4875, 0.01751, 0.3924, 0.3412, 0.3924, 0.6374, 0.3871, 0.6374, 0.3871, 0.3412, 0.6276, 0.0173, 0.6275, 0.3099, 0.6215, 0.3136, 0.6215, 0.01375, 0.4252, 0.3412, 0.4252, 0.6374, 0.4199, 0.6374, 0.4199, 0.3412, 0.252, 0.9735, 0.252, 0.9788, 0.2473, 0.9788, 0.2473, 0.9735, 0.2843, 0.9735, 0.2843, 0.9788, 0.2795, 0.9788, 0.2795, 0.9735, 0.7874, 0.5372, 0.7874, 0.3411, 0.7945, 0.3573, 0.7945, 0.5534, 0.6553, 0.2276, 0.6551, 0.03151, 0.6604, 0.03151, 0.6606, 0.2276, 0.02088, 0.587, 0.02088, 0.7831, 0.01375, 0.7993, 0.01375, 0.6032, 0.01398, 0.5417, 0.01375, 0.3456, 0.01907, 0.3456, 0.01929, 0.5417, 0.01906, 0.5595, 0.01375, 0.5594, 0.01398, 0.5417, 0.01929, 0.5417, 0.6604, 0.03151, 0.6551, 0.03151, 0.6553, 0.01375, 0.6606, 0.01384, 0.05552, 0.587, 0.05552, 0.7831, 0.04839, 0.7993, 0.04839, 0.6032, 0.08515, 0.3633, 0.08538, 0.5595, 0.08006, 0.5595, 0.07984, 0.3633, 0.7874, 0.777, 0.7874, 0.5809, 0.7945, 0.5971, 0.7945, 0.7932, 0.7265, 0.01375, 0.7267, 0.2099, 0.7214, 0.2099, 0.7212, 0.01376, 0.08515, 0.3633, 0.07984, 0.3633, 0.08007, 0.3456, 0.08538, 0.3457, 0.7265, 0.2276, 0.7212, 0.2275, 0.7214, 0.2099, 0.7267, 0.2099, 0.9079, 0.911, 0.9079, 0.8496, 0.9307, 0.8496, 0.9307, 0.911, 0.9755, 0.01375, 0.9755, 0.07515, 0.9702, 0.07515, 0.9702, 0.01375, 0.8755, 0.8883, 0.8755, 0.9497, 0.8527, 0.9497, 0.8527, 0.8883, 0.9755, 0.1027, 0.9755, 0.1641, 0.9702, 0.1641, 0.9702, 0.1027, 0.9384, 0.4721, 0.9331, 0.4721, 0.9331, 0.4493, 0.9384, 0.4493, 0.8248, 0.9507, 0.8195, 0.9507, 0.8195, 0.928, 0.8248, 0.928, 0.123, 0.1657, 0.1103, 0.1662, 0.109, 0.1369, 0.1218, 0.1364, 0.1218, 0.1364, 0.109, 0.1369, 0.1079, 0.1087, 0.1206, 0.1082, 0.1206, 0.1082, 0.1079, 0.1087, 0.1071, 0.08245, 0.1198, 0.08222, 0.1198, 0.08222, 0.1071, 0.08245, 0.1071, 0.05903, 0.1198, 0.05946, 0.1198, 0.05946, 0.1071, 0.05903, 0.1085, 0.0392, 0.1211, 0.04079, 0.1211, 0.04079, 0.1085, 0.0392, 0.1113, 0.02394, 0.1236, 0.02666, 0.1236, 0.02666, 0.1113, 0.02394, 0.1141, 0.01375, 0.1262, 0.01685, 0.08892, 0.9735, 0.08892, 0.9862, 0.0822, 0.9862, 0.0822, 0.9735, 0.1231, 0.9735, 0.1231, 0.9862, 0.1164, 0.9862, 0.1164, 0.9735, 0.2593, 0.3181, 0.2471, 0.315, 0.2497, 0.3052, 0.262, 0.3079, 0.262, 0.3079, 0.2497, 0.3052, 0.2522, 0.291, 0.2648, 0.2926, 0.2648, 0.2926, 0.2522, 0.291, 0.2535, 0.2724, 0.2662, 0.2728, 0.2662, 0.2728, 0.2535, 0.2724, 0.2535, 0.2496, 0.2662, 0.2494, 0.2662, 0.2494, 0.2535, 0.2496, 0.2527, 0.2236, 0.2654, 0.2232, 0.2654, 0.2232, 0.2527, 0.2236, 0.2515, 0.1955, 0.2643, 0.1949, 0.2643, 0.1949, 0.2515, 0.1955, 0.2503, 0.1662, 0.263, 0.1656, 0.263, 0.1656, 0.2503, 0.1662, 0.2491, 0.1369, 0.2618, 0.1364, 0.2618, 0.1364, 0.2491, 0.1369, 0.2479, 0.1087, 0.2607, 0.1082, 0.2607, 0.1082, 0.2479, 0.1087, 0.2471, 0.08245, 0.2598, 0.08222, 0.2598, 0.08222, 0.2471, 0.08245, 0.2471, 0.05903, 0.2598, 0.05946, 0.2598, 0.05946, 0.2471, 0.05903, 0.2485, 0.0392, 0.2611, 0.04079, 0.2611, 0.04079, 0.2485, 0.0392, 0.2513, 0.02394, 0.2636, 0.02666, 0.2636, 0.02666, 0.2513, 0.02394, 0.254, 0.01375, 0.2662, 0.01685, 0.6946, 0.969, 0.6946, 0.9817, 0.6879, 0.9817, 0.6879, 0.969, 0.7221, 0.9817, 0.7221, 0.969, 0.7288, 0.969, 0.7288, 0.9817, 0.1193, 0.3181, 0.1071, 0.315, 0.1097, 0.3052, 0.122, 0.3079, 0.122, 0.3079, 0.1097, 0.3052, 0.1122, 0.291, 0.1248, 0.2926, 0.1248, 0.2926, 0.1122, 0.291, 0.1135, 0.2724, 0.1262, 0.2728, 0.1262, 0.2728, 0.1135, 0.2724, 0.1135, 0.2496, 0.1262, 0.2494, 0.1262, 0.2494, 0.1135, 0.2496, 0.1126, 0.2236, 0.1253, 0.2232, 0.1253, 0.2232, 0.1126, 0.2236, 0.1115, 0.1955, 0.1242, 0.1949, 0.1242, 0.1949, 0.1115, 0.1955, 0.1103, 0.1662, 0.123, 0.1657, 0.3871, 0.3137, 0.3871, 0.01375, 0.393, 0.01742, 0.393, 0.3099, 0.4527, 0.6374, 0.4527, 0.3412, 0.458, 0.3412, 0.458, 0.6374, 0.5209, 0.31, 0.521, 0.01739, 0.527, 0.01375, 0.527, 0.3136, 0.4875, 0.6374, 0.4875, 0.3412, 0.4928, 0.3412, 0.4928, 0.6374, 0.8527, 0.9825, 0.8527, 0.9772, 0.8574, 0.9772, 0.8574, 0.9825, 0.8195, 0.9836, 0.8195, 0.9782, 0.8242, 0.9782, 0.8242, 0.9836, 0.6954, 0.5987, 0.6954, 0.7948, 0.6883, 0.7786, 0.6883, 0.5824, 0.2007, 0.5595, 0.2004, 0.3633, 0.2057, 0.3633, 0.206, 0.5595, 0.298, 0.7993, 0.298, 0.6032, 0.3051, 0.587, 0.3051, 0.7831, 0.1131, 0.5417, 0.1129, 0.3456, 0.1182, 0.3456, 0.1184, 0.5417, 0.1182, 0.5595, 0.1129, 0.5594, 0.1131, 0.5417, 0.1184, 0.5417, 0.2057, 0.3633, 0.2004, 0.3633, 0.2006, 0.3456, 0.206, 0.3457, 0.1177, 0.7993, 0.1177, 0.6032, 0.1248, 0.587, 0.1248, 0.7831, 0.1461, 0.5417, 0.1459, 0.3456, 0.1512, 0.3456, 0.1515, 0.5417, 0.796, 0.02997, 0.796, 0.2261, 0.7888, 0.2099, 0.7888, 0.01375, 0.2337, 0.5595, 0.2335, 0.3633, 0.2388, 0.3633, 0.239, 0.5595, 0.1461, 0.5417, 0.1515, 0.5417, 0.1512, 0.5595, 0.1459, 0.5594, 0.2337, 0.3456, 0.239, 0.3457, 0.2388, 0.3633, 0.2335, 0.3633, 0.9809, 0.6718, 0.9809, 0.7332, 0.9582, 0.7332, 0.9582, 0.6718, 0.4647, 0.9824, 0.4647, 0.921, 0.47, 0.921, 0.47, 0.9824, 0.9337, 0.4025, 0.9337, 0.3411, 0.9565, 0.3411, 0.9565, 0.4025, 0.5209, 0.9825, 0.5209, 0.9211, 0.5262, 0.9211, 0.5262, 0.9825, 0.5537, 0.9211, 0.5591, 0.9211, 0.5591, 0.9438, 0.5537, 0.9438, 0.9079, 0.9385, 0.9132, 0.9385, 0.9132, 0.9613, 0.9079, 0.9613, 0.8175, 0.3291, 0.8175, 0.3135, 0.8325, 0.3135, 0.8325, 0.3291, 0.3326, 0.8268, 0.3386, 0.8268, 0.3386, 0.8902, 0.3326, 0.8902, 0.8416, 0.3281, 0.8416, 0.3125, 0.8565, 0.3125, 0.8565, 0.3281, 0.5997, 0.83, 0.6057, 0.83, 0.6057, 0.8934, 0.5997, 0.8934, 0.5544, 0.8936, 0.5544, 0.8302, 0.5602, 0.8302, 0.5602, 0.8936, 0.3871, 0.8937, 0.3871, 0.8303, 0.3928, 0.8303, 0.3928, 0.8937, 0.8676, 0.3281, 0.8676, 0.3125, 0.8825, 0.3125, 0.8825, 0.3281, 0.4647, 0.8302, 0.4707, 0.8302, 0.4707, 0.8935, 0.4647, 0.8935, 0.8936, 0.3281, 0.8936, 0.3125, 0.9085, 0.3125, 0.9085, 0.3281, 0.5209, 0.8302, 0.5269, 0.8302, 0.5269, 0.8936, 0.5209, 0.8936, 0.4203, 0.8937, 0.4203, 0.8303, 0.426, 0.8303, 0.426, 0.8937, 0.8195, 0.9005, 0.8195, 0.8371, 0.8252, 0.8371, 0.8252, 0.9005, 0.1523, 0.7522, 0.1583, 0.7522, 0.1583, 0.7799, 0.1523, 0.7799, 0.899, 0.5064, 0.905, 0.5064, 0.905, 0.5871, 0.899, 0.5871, 0.899, 0.6146, 0.905, 0.6146, 0.905, 0.6423, 0.899, 0.6423, 0.9002, 0.3411, 0.9062, 0.3411, 0.9062, 0.4218, 0.9002, 0.4218, 0.8527, 0.7525, 0.8527, 0.6718, 0.8804, 0.6718, 0.8804, 0.7525, 0.8804, 0.78, 0.8804, 0.8608, 0.8527, 0.8608, 0.8527, 0.78, 0.8494, 0.3411, 0.8486, 0.4788, 0.845, 0.4788, 0.8458, 0.3411, 0.8458, 0.3411, 0.845, 0.4788, 0.8415, 0.4788, 0.8423, 0.3411, 0.8423, 0.3411, 0.8415, 0.4788, 0.8383, 0.4788, 0.8391, 0.3411, 0.8391, 0.3411, 0.8383, 0.4788, 0.8355, 0.4788, 0.8351, 0.3411, 0.8351, 0.3411, 0.8355, 0.4788, 0.8326, 0.4788, 0.8324, 0.3411, 0.8324, 0.3411, 0.8326, 0.4788, 0.8291, 0.4788, 0.8275, 0.3411, 0.8275, 0.3411, 0.8291, 0.4788, 0.8266, 0.4789, 0.8251, 0.3412, 0.8251, 0.3412, 0.8266, 0.4789, 0.8226, 0.4789, 0.822, 0.3412, 0.822, 0.6443, 0.8224, 0.5066, 0.825, 0.5066, 0.8245, 0.6443, 0.8245, 0.6443, 0.825, 0.5066, 0.8288, 0.5065, 0.827, 0.6443, 0.827, 0.6443, 0.8288, 0.5065, 0.8319, 0.5065, 0.8323, 0.6441, 0.8323, 0.6441, 0.8319, 0.5065, 0.8347, 0.5064, 0.8353, 0.6441, 0.8353, 0.6441, 0.8347, 0.5064, 0.8387, 0.5064, 0.8381, 0.6441, 0.8381, 0.6441, 0.8387, 0.5064, 0.8419, 0.5064, 0.8413, 0.6441, 0.8413, 0.6441, 0.8419, 0.5064, 0.8453, 0.5064, 0.8448, 0.6441, 0.8448, 0.6441, 0.8453, 0.5064, 0.8489, 0.5064, 0.8484, 0.6441, 0.8484, 0.6441, 0.8489, 0.5064, 0.8525, 0.5065, 0.852, 0.6441, 0.852, 0.6441, 0.8525, 0.5065, 0.856, 0.5065, 0.8554, 0.6442, 0.8554, 0.6442, 0.856, 0.5065, 0.8592, 0.5065, 0.8586, 0.6442, 0.8586, 0.6442, 0.8592, 0.5065, 0.862, 0.5065, 0.862, 0.6442, 0.862, 0.6442, 0.862, 0.5065, 0.8658, 0.5064, 0.8658, 0.6441, 0.8658, 0.6441, 0.8658, 0.5064, 0.8682, 0.5065, 0.8682, 0.6442, 0.8682, 0.6442, 0.8682, 0.5065, 0.8715, 0.5064, 0.8715, 0.6441, 0.822, 0.8095, 0.822, 0.6718, 0.8252, 0.6719, 0.8252, 0.8096, 0.4679, 0.6649, 0.4679, 0.8026, 0.4647, 0.8027, 0.4647, 0.6649, 0.8727, 0.3412, 0.8717, 0.4788, 0.8684, 0.4789, 0.8702, 0.3412, 0.8702, 0.3412, 0.8684, 0.4789, 0.866, 0.4788, 0.8662, 0.3412, 0.8662, 0.3412, 0.866, 0.4788, 0.8622, 0.4789, 0.8625, 0.3412, 0.8625, 0.3412, 0.8622, 0.4789, 0.8588, 0.4789, 0.8596, 0.3412, 0.8596, 0.3412, 0.8588, 0.4789, 0.8556, 0.4789, 0.8564, 0.3412, 0.6893, 0.2438, 0.7016, 0.2438, 0.714, 0.2443, 0.7259, 0.2453, 0.7368, 0.2467, 0.7463, 0.2485, 0.7542, 0.2507, 0.76, 0.2531, 0.7635, 0.2556, 0.7647, 0.2582, 0.7634, 0.2607, 0.7598, 0.2631, 0.7539, 0.2653, 0.746, 0.2671, 0.7363, 0.2685, 0.7254, 0.2695, 0.7135, 0.27, 0.7011, 0.27, 0.6888, 0.2695, 0.6769, 0.2685, 0.666, 0.2671, 0.6564, 0.2653, 0.6486, 0.2631, 0.6428, 0.2607, 0.6392, 0.2582, 0.6381, 0.2556, 0.6393, 0.2531, 0.643, 0.2507, 0.6489, 0.2485, 0.6568, 0.2467, 0.6664, 0.2453, 0.6774, 0.2443, 0.8564, 0.3412, 0.8556, 0.4789, 0.8522, 0.4788, 0.853, 0.3412, 0.853, 0.3412, 0.8522, 0.4788, 0.8486, 0.4788, 0.8494, 0.3411, 0.7019, 0.3067, 0.7142, 0.3072, 0.7261, 0.3082, 0.737, 0.3096, 0.7466, 0.3114, 0.7544, 0.3136, 0.7602, 0.316, 0.7637, 0.3185, 0.7649, 0.3211, 0.7636, 0.3236, 0.76, 0.326, 0.7541, 0.3282, 0.7462, 0.33, 0.7365, 0.3315, 0.7256, 0.3324, 0.7137, 0.3329, 0.7013, 0.3329, 0.689, 0.3324, 0.6771, 0.3315, 0.6662, 0.33, 0.6566, 0.3282, 0.6488, 0.326, 0.643, 0.3236, 0.6394, 0.3211, 0.6383, 0.3185, 0.6395, 0.316, 0.6432, 0.3136, 0.6491, 0.3114, 0.657, 0.3096, 0.6666, 0.3082, 0.6776, 0.3072, 0.6895, 0.3067, 0.5446, 0.8026, 0.5457, 0.6649, 0.5493, 0.6649, 0.5482, 0.8026, 0.5482, 0.8026, 0.5493, 0.6649, 0.5528, 0.665, 0.5517, 0.8026, 0.5517, 0.8026, 0.5528, 0.665, 0.556, 0.665, 0.5549, 0.8027, 0.5549, 0.8027, 0.556, 0.665, 0.5588, 0.665, 0.5589, 0.8027, 0.5589, 0.8027, 0.5588, 0.665, 0.5617, 0.665, 0.5618, 0.8026, 0.5618, 0.8026, 0.5617, 0.665, 0.5671, 0.6648, 0.5645, 0.8026, 0.5645, 0.8026, 0.5671, 0.6648, 0.5695, 0.6648, 0.5696, 0.8025, 0.5696, 0.8025, 0.5695, 0.6648, 0.572, 0.6648, 0.5722, 0.8024, 0.4372, 0.6649, 0.4372, 0.8026, 0.4347, 0.8027, 0.4333, 0.665, 0.4333, 0.665, 0.4347, 0.8027, 0.4323, 0.8027, 0.4308, 0.6651, 0.4308, 0.6651, 0.4323, 0.8027, 0.4274, 0.8027, 0.4273, 0.6651, 0.4273, 0.6651, 0.4274, 0.8027, 0.4247, 0.8028, 0.4244, 0.6651, 0.4244, 0.6651, 0.4247, 0.8028, 0.4207, 0.8028, 0.4215, 0.6651, 0.4215, 0.6651, 0.4207, 0.8028, 0.4175, 0.8028, 0.4183, 0.6651, 0.4183, 0.6651, 0.4175, 0.8028, 0.414, 0.8027, 0.4149, 0.6651, 0.4149, 0.6651, 0.414, 0.8027, 0.4104, 0.8027, 0.4113, 0.665, 0.4113, 0.665, 0.4104, 0.8027, 0.4068, 0.8027, 0.4077, 0.665, 0.4077, 0.665, 0.4068, 0.8027, 0.4034, 0.8027, 0.4042, 0.665, 0.4042, 0.665, 0.4034, 0.8027, 0.4002, 0.8027, 0.401, 0.665, 0.401, 0.665, 0.4002, 0.8027, 0.3973, 0.8027, 0.3976, 0.665, 0.3976, 0.665, 0.3973, 0.8027, 0.3936, 0.8027, 0.3939, 0.665, 0.3939, 0.665, 0.3936, 0.8027, 0.3896, 0.8026, 0.3914, 0.665, 0.3914, 0.665, 0.3896, 0.8026, 0.3871, 0.8027, 0.3882, 0.665, 0.1555, 0.587, 0.1555, 0.7247, 0.1523, 0.7247, 0.1523, 0.587, 0.5997, 0.8025, 0.5997, 0.6648, 0.6028, 0.6648, 0.6028, 0.8025, 0.5209, 0.8024, 0.5229, 0.6648, 0.5262, 0.6648, 0.5237, 0.8025, 0.5237, 0.8025, 0.5262, 0.6648, 0.5297, 0.6648, 0.5268, 0.8025, 0.5268, 0.8025, 0.5297, 0.6648, 0.5326, 0.6648, 0.5315, 0.8025, 0.5315, 0.8025, 0.5326, 0.6648, 0.5355, 0.6648, 0.5344, 0.8025, 0.5344, 0.8025, 0.5355, 0.6648, 0.5387, 0.6649, 0.5376, 0.8025, 0.6899, 0.2752, 0.7023, 0.2752, 0.7146, 0.2757, 0.7265, 0.2767, 0.7374, 0.2781, 0.747, 0.2799, 0.7548, 0.2821, 0.7606, 0.2845, 0.7642, 0.287, 0.7653, 0.2896, 0.7641, 0.2921, 0.7604, 0.2945, 0.7545, 0.2967, 0.7466, 0.2985, 0.737, 0.2999, 0.726, 0.3009, 0.7141, 0.3014, 0.7018, 0.3014, 0.6894, 0.3009, 0.6775, 0.2999, 0.6666, 0.2985, 0.6571, 0.2967, 0.6492, 0.2945, 0.6434, 0.2921, 0.6399, 0.2896, 0.6387, 0.287, 0.64, 0.2845, 0.6436, 0.2821, 0.6495, 0.2799, 0.6574, 0.2781, 0.6671, 0.2767, 0.678, 0.2757, 0.5376, 0.8025, 0.5387, 0.6649, 0.5421, 0.6649, 0.541, 0.8026, 0.541, 0.8026, 0.5421, 0.6649, 0.5457, 0.6649, 0.5446, 0.8026, 0.7677, 0.2737, 0.7678, 0.2614, 0.7684, 0.2495, 0.7695, 0.2385, 0.771, 0.2289, 0.7729, 0.221, 0.7751, 0.2151, 0.7775, 0.2115, 0.7801, 0.2102, 0.7827, 0.2114, 0.7852, 0.215, 0.7875, 0.2208, 0.7896, 0.2287, 0.7913, 0.2383, 0.7927, 0.2492, 0.7935, 0.2611, 0.7939, 0.2734, 0.7938, 0.2858, 0.7932, 0.2977, 0.7921, 0.3086, 0.7906, 0.3182, 0.7887, 0.3261, 0.7865, 0.332, 0.7841, 0.3357, 0.7815, 0.3369, 0.779, 0.3357, 0.7765, 0.3321, 0.7741, 0.3263, 0.772, 0.3185, 0.7703, 0.3089, 0.769, 0.2979, 0.7681, 0.2861])
me_cube.materials.append(mat_material)
me_cube.materials.append(mat_material_001)
me_cube.materials.append(mat_material_002)
me_cube.use_mirror_vertex_groups = False
me_cube.update()

# ---- objects
ob_body = bpy.data.objects.new('body', me_cube)

# ---- transforms, parenting, visibility, modifiers, constraints
ob_body.location = (0.0, 0.0, 0.0)
ob_body.scale = (0.9806, 1.61, 0.3338)
ob_body.lock_rotations_4d = False
ob_body.empty_display_type = 'ARROWS'
ob_body.lineart.crease_threshold = 0.0
_m = ob_body.modifiers.new('Solidify', 'SOLIDIFY')

# ---- collection membership
col_collection.objects.link(ob_body)

# ---- scene / render settings (as saved in the file)
scene.frame_start = 1; scene.frame_end = 250; scene.frame_set(1)
scene.render.engine = 'BLENDER_EEVEE_NEXT'
bpy.context.view_layer.update()

# ---- added for rendering (the .blend has no active camera and no usable light): camera, sun
cam_auto = bpy.data.cameras.new('AutoCamera')
cam_auto.lens = 50.0
cam_auto.sensor_width = 36.0
cam_auto.clip_end = 1000.0
ob_auto_camera = bpy.data.objects.new('AutoCamera', cam_auto)
scene.collection.objects.link(ob_auto_camera)
ob_auto_camera.location = (4.69841, -5.6381, 4.52194)
ob_auto_camera.rotation_euler = (1.09748, -7.21219e-08, 0.694738)
scene.camera = ob_auto_camera
light_auto_sun = bpy.data.lights.new('AutoSun', 'SUN')
light_auto_sun.energy = 3.0
light_auto_sun.angle = 0.0523599
ob_auto_sun = bpy.data.objects.new('AutoSun', light_auto_sun)
scene.collection.objects.link(ob_auto_sun)
ob_auto_sun.rotation_euler = (0.872665, 0.174533, 0.523599)
bpy.context.view_layer.update()
